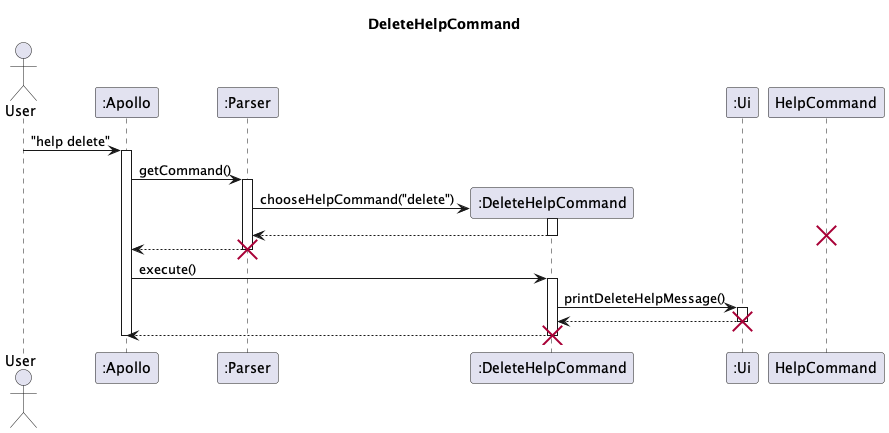

The diagram above was rendered by PlantUML. Its source (embedded in the PNG):
@startuml
'https://plantuml.com/sequence-diagram
skinparam maxMessageSize 150

title DeleteHelpCommand

actor User
participant ":Apollo" as Apollo
participant ":Parser" as Parser
participant ":DeleteHelpCommand" as DeleteHelp
participant ":Ui" as Ui

User -> Apollo : "help delete"
activate Apollo
Apollo -> Parser : getCommand()
activate Parser
Parser -> DeleteHelp ** : chooseHelpCommand("delete")

activate DeleteHelp
return

destroy HelpCommand

Parser --> Apollo
deactivate Parser
destroy Parser

Apollo -> DeleteHelp: execute()
DeleteHelp ++
DeleteHelp -> Ui : printDeleteHelpMessage()
activate Ui
Ui --> DeleteHelp
deactivate Ui
destroy Ui
DeleteHelp --> Apollo
deactivate DeleteHelp
destroy DeleteHelp


deactivate Apollo

@enduml